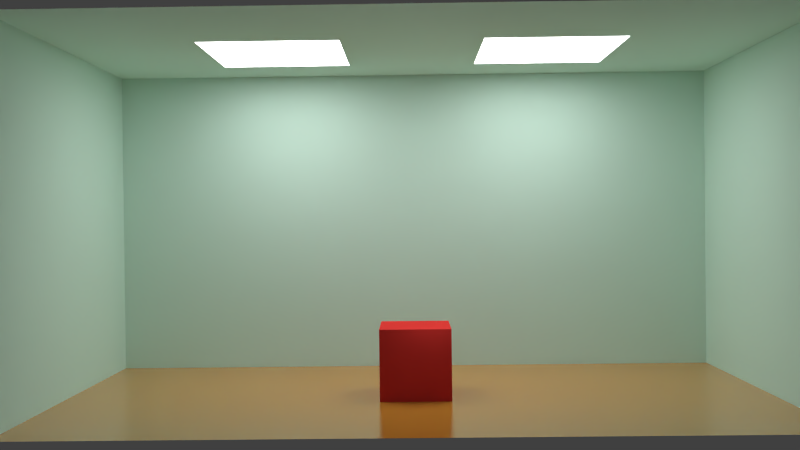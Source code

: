 # Source: bake.blend  (saved by Blender 2.71.0; exported with 4.5.12 LTS)
import bpy
from mathutils import Matrix  # noqa: F401  (used for matrix-valued properties, if any)

bpy.ops.wm.read_factory_settings(use_empty=True)
scene = bpy.context.scene
scene.name = 'Scene'

# ---- collections
col_collection_1 = bpy.data.collections.new('Collection 1'); scene.collection.children.link(col_collection_1)

# ---- images (referenced by path relative to the original .blend; pixels are not part of the script)
import os
ASSET_DIR = os.environ.get("B2B_ASSET_DIR", "")  # directory of the original .blend (textures are referenced by path, not embedded)
HERE = os.path.dirname(os.path.abspath(__file__))  # packed textures are extracted next to this script under _unpacked/

def load_image(name, relpath, width, height, colorspace="sRGB"):
    """Load a texture the original file referenced (path relative to the .blend, or extracted next to this script)."""
    p = next((c for c in (os.path.join(HERE, relpath), os.path.join(ASSET_DIR, relpath)) if relpath and os.path.exists(c)), "")
    if p:
        img = bpy.data.images.load(p, check_existing=True)
        img.name = name
    else:  # same state as the original file: an image datablock whose file is absent (Cycles renders it pink)
        img = bpy.data.images.new(name, width, height)
        img.source = "FILE"
        img.filepath = "//" + (relpath or name)
    img.colorspace_settings.name = colorspace
    return img
img_bake_walls = load_image('bake walls', '', 2048, 2048, 'sRGB')
img_bake_lights = load_image('bake lights', '', 512, 512, 'sRGB')

# ---- materials (node trees are filled in below, after node groups)
mat_floor = bpy.data.materials.new('floor')
mat_floor.alpha_threshold = 0.0
mat_floor.roughness = 0.5
mat_floor.line_color = (0.0, 0.0, 0.0, 1.0)
mat_box = bpy.data.materials.new('box')
mat_box.alpha_threshold = 0.0
mat_box.roughness = 0.5
mat_box.line_color = (0.0, 0.0, 0.0, 1.0)
mat_cage = bpy.data.materials.new('cage')
mat_cage.alpha_threshold = 0.0
mat_cage.roughness = 0.5
mat_cage.line_color = (0.0, 0.0, 0.0, 1.0)
mat_light = bpy.data.materials.new('light')
mat_light.alpha_threshold = 0.0
mat_light.roughness = 0.5
mat_light.line_color = (0.0, 0.0, 0.0, 1.0)

# ---- material node trees
mat_floor.use_nodes = True; mat_floor.node_tree.nodes.clear()
_N = mat_floor.node_tree.nodes; _L = mat_floor.node_tree.links
n0 = _N.new('ShaderNodeOutputMaterial'); n0.name = 'Material Output'; n0.location = (300, 300)
n1 = _N.new('ShaderNodeMixShader'); n1.name = 'Mix Shader'; n1.location = (110, 300)
n2 = _N.new('ShaderNodeBsdfDiffuse'); n2.name = 'Diffuse BSDF'; n2.location = (-90, 300)
n2.inputs[0].default_value = (0.8, 0.3502, 0.04928, 1.0)
n3 = _N.new('ShaderNodeBsdfAnisotropic'); n3.name = 'Glossy BSDF'; n3.location = (-90, 300)
n3.distribution = 'BECKMANN'
n3.inputs[1].default_value = 0.2117
_L.new(n1.outputs[0], n0.inputs[0])
_L.new(n2.outputs[0], n1.inputs[1])
_L.new(n3.outputs[0], n1.inputs[2])
n0.is_active_output = True
mat_box.use_nodes = True; mat_box.node_tree.nodes.clear()
_N = mat_box.node_tree.nodes; _L = mat_box.node_tree.links
n0 = _N.new('ShaderNodeOutputMaterial'); n0.name = 'Material Output'; n0.location = (300, 300)
n1 = _N.new('ShaderNodeBsdfDiffuse'); n1.name = 'Diffuse BSDF'; n1.location = (10, 300)
n1.inputs[0].default_value = (0.8, 0.04736, 0.04305, 1.0)
_L.new(n1.outputs[0], n0.inputs[0])
n0.is_active_output = True
mat_cage.use_nodes = True; mat_cage.node_tree.nodes.clear()
_N = mat_cage.node_tree.nodes; _L = mat_cage.node_tree.links
n0 = _N.new('ShaderNodeOutputMaterial'); n0.name = 'Material Output'; n0.location = (420, 223)
n1 = _N.new('ShaderNodeBsdfDiffuse'); n1.name = 'Diffuse BSDF.001'; n1.location = (254, 238)
n1.inputs[0].default_value = (0.6009, 0.8, 0.7077, 1.0)
n2 = _N.new('ShaderNodeTexImage'); n2.name = 'Image Texture'; n2.location = (-46, 318)
n2.width = 140
n2.image = img_bake_walls
_L.new(n1.outputs[0], n0.inputs[0])
n0.is_active_output = True
mat_light.use_nodes = True; mat_light.node_tree.nodes.clear()
_N = mat_light.node_tree.nodes; _L = mat_light.node_tree.links
n0 = _N.new('ShaderNodeOutputMaterial'); n0.name = 'Material Output'; n0.location = (300, 300)
n1 = _N.new('ShaderNodeEmission'); n1.name = 'Emission'; n1.location = (110, 300)
n1.inputs[0].default_value = (0.8, 0.8, 0.8, 1.0)
n1.inputs[1].default_value = 8.0
n2 = _N.new('ShaderNodeTexImage'); n2.name = 'Image Texture'; n2.location = (-78, 367)
n2.width = 140
n2.image = img_bake_lights
_L.new(n1.outputs[0], n0.inputs[0])
n0.is_active_output = True

# ---- world
world_world = bpy.data.worlds.new('World'); scene.world = world_world
world_world.color = (0.05088, 0.05088, 0.05088)
world_world.use_sun_shadow = False
world_world.sun_shadow_jitter_overblur = 0.0
world_world.cycles.sampling_method = 'MANUAL'
world_world.cycles.sample_map_resolution = 256

# ---- cameras
cam_camera = bpy.data.cameras.new('Camera')
cam_camera.clip_end = 100.0
cam_camera.lens = 35.0
cam_camera.sensor_width = 32.0
cam_camera.sensor_height = 18.0
cam_camera.ortho_scale = 7.314
cam_camera.dof.focus_distance = 0.0

# ---- lights
light_lamp = bpy.data.lights.new('Lamp', 'POINT')
light_lamp.transmission_factor = 0.0
light_lamp.cutoff_distance = 30.0
light_lamp.energy = 100.0
light_lamp.shadow_buffer_clip_start = 1.001
light_lamp.shadow_soft_size = 0.1
light_lamp.shadow_maximum_resolution = 0.006
light_lamp.use_absolute_resolution = True
light_lamp.cycles.use_multiple_importance_sampling = False

# ---- meshes
me_cube_002 = bpy.data.meshes.new('Cube.002')
me_cube_002.from_pydata([(10.0, 20.0, 0.0), (10.0, -20.0, 0.0), (-10.0, -20.0, 0.0), (-10.0, 20.0, 0.0), (6.0, 20.0, 0.0), (2.0, 20.0, 0.0), (-2.0, 20.0, 0.0), (-6.0, 20.0, 0.0), (6.0, -20.0, 0.0), (2.0, -20.0, 0.0), (-2.0, -20.0, 0.0), (-6.0, -20.0, 0.0), (10.0, 12.0, 0.0), (10.0, 4.0, 0.0), (10.0, -4.0, 0.0), (10.0, -12.0, 0.0), (-10.0, -12.0, 0.0), (-10.0, -4.0, 0.0), (-10.0, 4.0, 0.0), (-10.0, 12.0, 0.0), (6.0, -12.0, 0.0), (6.0, -4.0, 0.0), (6.0, 4.0, 0.0), (6.0, 12.0, 0.0), (2.0, -12.0, 0.0), (2.0, -4.0, 0.0), (2.0, 4.0, 0.0), (2.0, 12.0, 0.0), (-2.0, -12.0, 0.0), (-2.0, -4.0, 0.0), (-2.0, 4.0, 0.0), (-2.0, 12.0, 0.0), (-6.0, -12.0, 0.0), (-6.0, -4.0, 0.0), (-6.0, 4.0, 0.0), (-6.0, 12.0, 0.0)], [], [(32, 11, 2, 16), (15, 1, 8, 20), (20, 8, 9, 24), (24, 9, 10, 28), (28, 10, 11, 32), (7, 35, 19, 3), (35, 34, 18, 19), (34, 33, 17, 18), (33, 32, 16, 17), (0, 12, 23, 4), (12, 13, 22, 23), (13, 14, 21, 22), (14, 15, 20, 21), (4, 23, 27, 5), (23, 22, 26, 27), (22, 21, 25, 26), (21, 20, 24, 25), (5, 27, 31, 6), (27, 26, 30, 31), (26, 25, 29, 30), (25, 24, 28, 29), (6, 31, 35, 7), (31, 30, 34, 35), (30, 29, 33, 34), (29, 28, 32, 33)])
me_cube_002.materials.append(mat_floor)
me_cube_002.use_remesh_preserve_volume = False
me_cube_002.use_remesh_preserve_attributes = False
me_cube_002.use_mirror_vertex_groups = False
me_cube_002.update()
me_cube_001 = bpy.data.meshes.new('Cube.001')
me_cube_001.from_pydata([(-2.0, -2.0, 0.0), (-2.0, 2.0, 0.0), (2.0, 2.0, 0.0), (2.0, -2.0, 0.0), (-2.0, -2.0, 4.0), (-2.0, 2.0, 4.0), (2.0, 2.0, 4.0), (2.0, -2.0, 4.0)], [], [(4, 5, 1, 0), (5, 6, 2, 1), (6, 7, 3, 2), (7, 4, 0, 3), (0, 1, 2, 3), (7, 6, 5, 4)])
me_cube_001.materials.append(mat_box)
me_cube_001.use_remesh_preserve_volume = False
me_cube_001.use_remesh_preserve_attributes = False
me_cube_001.use_mirror_vertex_groups = False
me_cube_001.update()
me_cube = bpy.data.meshes.new('Cube')
me_cube.from_pydata([(10.0, 20.0, 0.0), (10.0, -20.0, 0.0), (-10.0, -20.0, 0.0), (-10.0, 20.0, 0.0), (10.0, 20.0, 20.0), (10.0, -20.0, 20.0), (-10.0, -20.0, 20.0), (-10.0, 20.0, 20.0), (6.0, 20.0, 0.0), (2.0, 20.0, 0.0), (-2.0, 20.0, 0.0), (-6.0, 20.0, 0.0), (6.0, -20.0, 0.0), (2.0, -20.0, 0.0), (-2.0, -20.0, 0.0), (-6.0, -20.0, 0.0), (6.0, 20.0, 20.0), (2.0, 20.0, 20.0), (-2.0, 20.0, 20.0), (-6.0, 20.0, 20.0), (6.0, -20.0, 20.0), (2.0, -20.0, 20.0), (-2.0, -20.0, 20.0), (-6.0, -20.0, 20.0), (-10.0, -12.0, 0.0), (-10.0, -4.0, 0.0), (-10.0, 4.0, 0.0), (-10.0, 12.0, 0.0), (10.0, 12.0, 20.0), (10.0, 4.0, 20.0), (10.0, -4.0, 20.0), (10.0, -12.0, 20.0), (-10.0, -12.0, 20.0), (-10.0, -4.0, 20.0), (-10.0, 4.0, 20.0), (-10.0, 12.0, 20.0), (6.0, 12.0, 20.0), (6.0, 4.0, 20.0), (6.0, -4.0, 20.0), (6.0, -12.0, 20.0), (2.0, 12.0, 20.0), (2.0, 4.0, 20.0), (2.0, -4.0, 20.0), (2.0, -12.0, 20.0), (-2.0, 12.0, 20.0), (-2.0, 4.0, 20.0), (-2.0, -4.0, 20.0), (-2.0, -12.0, 20.0), (-6.0, 12.0, 20.0), (-6.0, 4.0, 20.0), (-6.0, -4.0, 20.0), (-6.0, -12.0, 20.0)], [], [(51, 23, 6, 32), (15, 2, 6, 23), (27, 3, 7, 35), (19, 7, 3, 11), (31, 5, 20, 39), (39, 20, 21, 43), (43, 21, 22, 47), (47, 22, 23, 51), (1, 12, 20, 5), (12, 13, 21, 20), (13, 14, 22, 21), (14, 15, 23, 22), (4, 16, 8, 0), (16, 17, 9, 8), (17, 18, 10, 9), (18, 19, 11, 10), (19, 48, 35, 7), (48, 49, 34, 35), (49, 50, 33, 34), (50, 51, 32, 33), (2, 24, 32, 6), (24, 25, 33, 32), (25, 26, 34, 33), (26, 27, 35, 34), (4, 28, 36, 16), (28, 29, 37, 36), (29, 30, 38, 37), (30, 31, 39, 38), (16, 36, 40, 17), (36, 37, 41, 40), (37, 38, 42, 41), (38, 39, 43, 42), (17, 40, 44, 18), (40, 41, 45, 44), (41, 42, 46, 45), (42, 43, 47, 46), (18, 44, 48, 19), (44, 45, 49, 48), (45, 46, 50, 49), (46, 47, 51, 50)])
me_cube.polygons.foreach_set('material_index', [0, 0, 0, 0, 0, 0, 0, 0, 0, 0, 0, 0, 0, 0, 0, 0, 0, 0, 0, 0, 0, 0, 0, 0, 0, 0, 0, 0, 0, 0, 0, 0, 0, 1, 0, 1, 0, 1, 0, 1])
_uv = me_cube.uv_layers.new(name='UVMap')
_uv.uv.foreach_set('vector', [0.2002, 0.65, 0.2001, 0.75, 0.2501, 0.75, 0.2502, 0.65, 0.2, 0.9999, 0.25, 0.9999, 0.2501, 0.75, 0.2001, 0.75, 0.5002, 0.3502, 0.5003, 0.2502, 0.2503, 0.2501, 0.2503, 0.3501, 0.2004, 0.2501, 0.2503, 0.2501, 0.2505, 0.0001932, 0.2005, 0.0001685, 0.0002235, 0.6499, 0.0001814, 0.7499, 0.05017, 0.7499, 0.05021, 0.6499, 0.05021, 0.6499, 0.05017, 0.7499, 0.1002, 0.7499, 0.1002, 0.65, 0.1002, 0.65, 0.1002, 0.7499, 0.1501, 0.7499, 0.1502, 0.65, 0.1502, 0.65, 0.1501, 0.7499, 0.2001, 0.75, 0.2002, 0.65, 7.072e-05, 0.9998, 0.05006, 0.9998, 0.05017, 0.7499, 0.0001814, 0.7499, 0.05006, 0.9998, 0.1, 0.9999, 0.1002, 0.7499, 0.05017, 0.7499, 0.1, 0.9999, 0.15, 0.9999, 0.1501, 0.7499, 0.1002, 0.7499, 0.15, 0.9999, 0.2, 0.9999, 0.2001, 0.75, 0.1501, 0.7499, 0.0004079, 0.25, 0.05039, 0.25, 0.05052, 9.513e-05, 0.0005299, 7.072e-05, 0.05039, 0.25, 0.1004, 0.2501, 0.1005, 0.0001195, 0.05052, 9.513e-05, 0.1004, 0.2501, 0.1504, 0.2501, 0.1505, 0.000144, 0.1005, 0.0001195, 0.1504, 0.2501, 0.2004, 0.2501, 0.2005, 0.0001685, 0.1505, 0.000144, 0.2004, 0.2501, 0.2003, 0.3501, 0.2503, 0.3501, 0.2503, 0.2501, 0.2003, 0.3501, 0.2003, 0.45, 0.2503, 0.4501, 0.2503, 0.3501, 0.2003, 0.45, 0.2002, 0.55, 0.2502, 0.55, 0.2503, 0.4501, 0.2002, 0.55, 0.2002, 0.65, 0.2502, 0.65, 0.2502, 0.55, 0.5001, 0.7501, 0.5001, 0.6501, 0.2502, 0.65, 0.2501, 0.75, 0.5001, 0.6501, 0.5001, 0.5502, 0.2502, 0.55, 0.2502, 0.65, 0.5001, 0.5502, 0.5002, 0.4502, 0.2503, 0.4501, 0.2502, 0.55, 0.5002, 0.4502, 0.5002, 0.3502, 0.2503, 0.3501, 0.2503, 0.4501, 0.0004079, 0.25, 0.0003596, 0.35, 0.05035, 0.35, 0.05039, 0.25, 0.0003596, 0.35, 0.0003125, 0.45, 0.0503, 0.45, 0.05035, 0.35, 0.0003125, 0.45, 0.0002671, 0.5499, 0.05026, 0.55, 0.0503, 0.45, 0.0002671, 0.5499, 0.0002235, 0.6499, 0.05021, 0.6499, 0.05026, 0.55, 0.05039, 0.25, 0.05035, 0.35, 0.1003, 0.35, 0.1004, 0.2501, 0.05035, 0.35, 0.0503, 0.45, 0.1003, 0.45, 0.1003, 0.35, 0.0503, 0.45, 0.05026, 0.55, 0.1002, 0.55, 0.1003, 0.45, 0.05026, 0.55, 0.05021, 0.6499, 0.1002, 0.65, 0.1002, 0.55, 0.1004, 0.2501, 0.1003, 0.35, 0.1503, 0.3501, 0.1504, 0.2501, 0.1003, 0.35, 0.1003, 0.45, 0.1503, 0.45, 0.1503, 0.3501, 0.1003, 0.45, 0.1002, 0.55, 0.1502, 0.55, 0.1503, 0.45, 0.1002, 0.55, 0.1002, 0.65, 0.1502, 0.65, 0.1502, 0.55, 0.1504, 0.2501, 0.1503, 0.3501, 0.2003, 0.3501, 0.2004, 0.2501, 0.1503, 0.3501, 0.1503, 0.45, 0.2003, 0.45, 0.2003, 0.3501, 0.1503, 0.45, 0.1502, 0.55, 0.2002, 0.55, 0.2003, 0.45, 0.1502, 0.55, 0.1502, 0.65, 0.2002, 0.65, 0.2002, 0.55])
me_cube.materials.append(mat_cage)
me_cube.materials.append(mat_light)
me_cube.use_remesh_preserve_volume = False
me_cube.use_remesh_preserve_attributes = False
me_cube.use_mirror_vertex_groups = False
me_cube.update()

# ---- objects
ob_cube_002 = bpy.data.objects.new('Cube.002', me_cube_002)
ob_cube_001 = bpy.data.objects.new('Cube.001', me_cube_001)
ob_cube = bpy.data.objects.new('Cube', me_cube)
ob_lamp = bpy.data.objects.new('Lamp', light_lamp)
ob_camera = bpy.data.objects.new('Camera', cam_camera)

# ---- transforms, parenting, visibility, modifiers, constraints
ob_cube_002.location = (0.0, 0.0, 0.0)
ob_cube_002.lock_rotations_4d = False
ob_cube_002.empty_display_type = 'ARROWS'
ob_cube_002.lineart.crease_threshold = 0.0
ob_cube_001.location = (0.0, 0.0, 0.0)
ob_cube_001.lineart.crease_threshold = 0.0
ob_cube.location = (0.0, 0.0, 0.0)
ob_cube.lock_rotations_4d = False
ob_cube.empty_display_type = 'ARROWS'
ob_cube.lineart.crease_threshold = 0.0
ob_lamp.location = (4.076, 1.005, 5.904)
ob_lamp.rotation_euler = (0.6503, 0.05522, 1.866)
ob_lamp.lock_rotations_4d = False
ob_lamp.empty_display_type = 'ARROWS'
ob_lamp.color = (0.0, 0.0, 0.0, 0.0)
ob_lamp.lineart.crease_threshold = 0.0
ob_camera.location = (50.25, -0.1799, 10.1)
ob_camera.rotation_euler = (1.564, 0.01191, 1.583)
ob_camera.lock_rotations_4d = False
ob_camera.empty_display_type = 'ARROWS'
ob_camera.color = (0.0, 0.0, 0.0, 0.0)
ob_camera.display_type = 'WIRE'
ob_camera.lineart.crease_threshold = 0.0

# ---- collection membership
col_collection_1.objects.link(ob_cube_002)
col_collection_1.objects.link(ob_cube_001)
col_collection_1.objects.link(ob_cube)
col_collection_1.objects.link(ob_lamp)
col_collection_1.objects.link(ob_camera)

# ---- scene / render settings (as saved in the file)
scene.camera = ob_camera
scene.frame_start = 1; scene.frame_end = 250; scene.frame_set(1)
scene.render.engine = 'CYCLES'
scene.render.resolution_x = 1280
scene.render.resolution_y = 720
scene.render.dither_intensity = 0.0
scene.render.use_border = True
scene.cycles.use_denoising = False
scene.cycles.samples = 300
scene.cycles.sampling_pattern = 'TABULATED_SOBOL'
scene.cycles.light_sampling_threshold = 0.0
scene.cycles.use_adaptive_sampling = False
scene.cycles.use_light_tree = False
scene.cycles.blur_glossy = 0.0
scene.cycles.max_bounces = 128
scene.cycles.diffuse_bounces = 128
scene.cycles.glossy_bounces = 128
scene.cycles.transmission_bounces = 128
scene.cycles.volume_bounces = 1
scene.cycles.transparent_max_bounces = 128
scene.cycles.pixel_filter_type = 'GAUSSIAN'
scene.cycles.sample_clamp_indirect = 0.0
scene.view_settings.view_transform = 'Standard'
bpy.context.view_layer.update()
